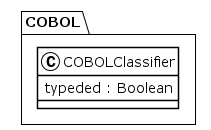

The diagram above was rendered by PlantUML. Its source (embedded in the PNG):
@startuml
!theme plain
package COBOL {
class COBOLClassifier {
	 typeded : Boolean
}
}
@enduml